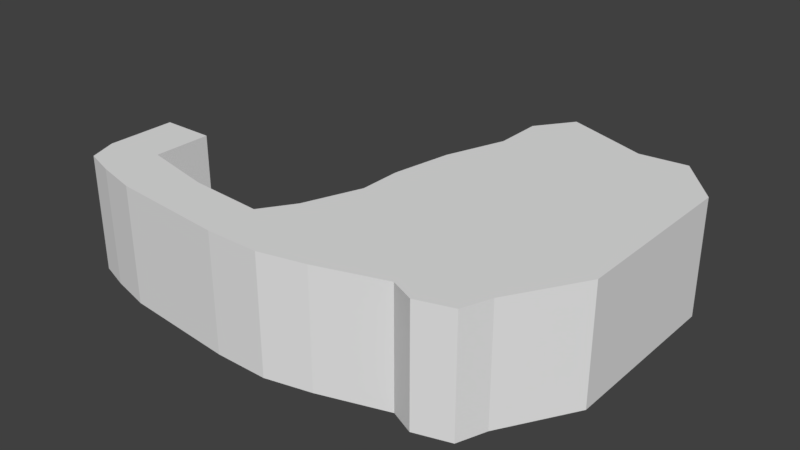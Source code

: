 # Source: lvl4-flat.blend  (saved by Blender 2.77.0; exported with 4.5.12 LTS)
import bpy
from mathutils import Matrix  # noqa: F401  (used for matrix-valued properties, if any)

bpy.ops.wm.read_factory_settings(use_empty=True)
scene = bpy.context.scene
scene.name = 'Scene'

# ---- collections
col_collection_1 = bpy.data.collections.new('Collection 1'); scene.collection.children.link(col_collection_1)

# ---- world
world_world = bpy.data.worlds.new('World'); scene.world = world_world
world_world.color = (0.05088, 0.05088, 0.05088)
world_world.use_sun_shadow = False
world_world.sun_shadow_jitter_overblur = 0.0
world_world.cycles.sampling_method = 'MANUAL'

# ---- meshes
me_plane = bpy.data.meshes.new('Plane')
me_plane.from_pydata([(-6.0, -5.085, 0.0), (1.0, -7.085, 0.0), (-7.0, 4.085, 0.0), (-2.0, 4.085, 0.0), (-3.0, -6.085, 0.0), (-3.0, 4.085, 0.0), (-7.0, -2.434, 0.0), (-2.0, -1.434, 0.0), (-3.0, -2.434, 0.0), (12.0, -8.085, 0.0), (12.0, -3.434, 0.0), (17.0, -8.085, 0.0), (14.0, -0.4341, 0.0), (33.0, -5.085, 0.0), (34.0, -2.434, 0.0), (19.0, 24.57, 0.0), (34.0, 25.57, 0.0), (19.0, 19.97, 0.0), (17.0, 14.37, 0.0), (16.0, 8.766, 0.0), (16.0, 4.846, 0.0), (38.0, 4.166, 0.0), (38.0, 9.766, 0.0), (38.0, 15.37, 0.0), (38.0, 20.97, 0.0), (29.75, -2.434, 0.0), (25.5, -2.434, 0.0), (21.25, -2.434, 0.0), (21.25, -7.085, 0.0), (27.5, -5.085, 0.0), (29.75, -6.085, 0.0), (29.49, 25.11, 0.0), (25.5, 26.57, 0.0), (21.51, 28.02, 0.0), (29.75, 3.166, 0.0), (25.5, 3.166, 0.0), (21.25, 3.166, 0.0), (29.75, 8.766, 0.0), (25.5, 8.766, 0.0), (21.25, 8.766, 0.0), (29.75, 14.37, 0.0), (25.5, 14.37, 0.0), (21.25, 14.37, 0.0), (29.75, 19.97, 0.0), (25.5, 19.97, 0.0), (21.25, 19.97, 0.0), (5.0, -2.934, 0.0), (6.5, -7.585, 0.0), (-6.0, -5.085, -11.0), (1.0, -7.085, -11.0), (-7.0, 4.085, -11.0), (-2.0, 4.085, -11.0), (-3.0, -6.085, -11.0), (-3.0, 4.085, -11.0), (-7.0, -2.434, -11.0), (-2.0, -1.434, -11.0), (-3.0, -2.434, -11.0), (12.0, -8.085, -11.0), (12.0, -3.434, -11.0), (17.0, -8.085, -11.0), (14.0, -0.4341, -11.0), (33.0, -5.085, -11.0), (34.0, -2.434, -11.0), (19.0, 24.57, -11.0), (34.0, 25.57, -11.0), (19.0, 19.97, -11.0), (17.0, 14.37, -11.0), (16.0, 8.766, -11.0), (16.0, 4.846, -11.0), (38.0, 4.166, -11.0), (38.0, 9.766, -11.0), (38.0, 15.37, -11.0), (38.0, 20.97, -11.0), (29.75, -2.434, -11.0), (25.5, -2.434, -11.0), (21.25, -2.434, -11.0), (21.25, -7.085, -11.0), (27.5, -5.085, -11.0), (29.75, -6.085, -11.0), (29.49, 25.11, -11.0), (25.5, 26.57, -11.0), (21.51, 28.02, -11.0), (29.75, 3.166, -11.0), (25.5, 3.166, -11.0), (21.25, 3.166, -11.0), (29.75, 8.766, -11.0), (25.5, 8.766, -11.0), (21.25, 8.766, -11.0), (29.75, 14.37, -11.0), (25.5, 14.37, -11.0), (21.25, 14.37, -11.0), (29.75, 19.97, -11.0), (25.5, 19.97, -11.0), (21.25, 19.97, -11.0), (5.0, -2.934, -11.0), (6.5, -7.585, -11.0)], [], [(8, 7, 3, 5), (6, 8, 5, 2), (0, 4, 8, 6), (4, 1, 7, 8), (46, 47, 9, 10), (10, 9, 11, 12), (25, 30, 13, 14), (43, 24, 16, 31), (25, 14, 21, 34), (34, 21, 22, 37), (37, 22, 23, 40), (40, 23, 24, 43), (18, 42, 45, 17), (42, 41, 44, 45), (41, 40, 43, 44), (19, 39, 42, 18), (39, 38, 41, 42), (38, 37, 40, 41), (20, 36, 39, 19), (36, 35, 38, 39), (35, 34, 37, 38), (12, 27, 36, 20), (27, 26, 35, 36), (26, 25, 34, 35), (17, 45, 33, 15), (45, 44, 32, 33), (44, 43, 31, 32), (12, 11, 28, 27), (27, 28, 29, 26), (26, 29, 30, 25), (7, 1, 47, 46), (56, 53, 51, 55), (54, 50, 53, 56), (48, 54, 56, 52), (52, 56, 55, 49), (94, 58, 57, 95), (58, 60, 59, 57), (73, 62, 61, 78), (91, 79, 64, 72), (73, 82, 69, 62), (82, 85, 70, 69), (85, 88, 71, 70), (88, 91, 72, 71), (66, 65, 93, 90), (90, 93, 92, 89), (89, 92, 91, 88), (67, 66, 90, 87), (87, 90, 89, 86), (86, 89, 88, 85), (68, 67, 87, 84), (84, 87, 86, 83), (83, 86, 85, 82), (60, 68, 84, 75), (75, 84, 83, 74), (74, 83, 82, 73), (65, 63, 81, 93), (93, 81, 80, 92), (92, 80, 79, 91), (60, 75, 76, 59), (75, 74, 77, 76), (74, 73, 78, 77), (55, 94, 95, 49), (14, 62, 69, 21), (16, 64, 79, 31), (7, 55, 51, 3), (21, 69, 70, 22), (12, 60, 58, 10), (31, 79, 80, 32), (5, 53, 50, 2), (22, 70, 71, 23), (9, 57, 59, 11), (32, 80, 81, 33), (0, 48, 52, 4), (23, 71, 72, 24), (13, 61, 62, 14), (3, 51, 53, 5), (30, 78, 61, 13), (2, 50, 54, 6), (33, 81, 63, 15), (10, 58, 94, 46), (20, 68, 60, 12), (1, 49, 95, 47), (24, 72, 64, 16), (15, 63, 65, 17), (17, 65, 66, 18), (11, 59, 76, 28), (18, 66, 67, 19), (46, 94, 55, 7), (28, 76, 77, 29), (6, 54, 48, 0), (19, 67, 68, 20), (47, 95, 57, 9), (29, 77, 78, 30), (4, 52, 49, 1)])
_uv = me_plane.uv_layers.new(name='UVMap')
_uv.uv.foreach_set('vector', [0.0, 0.0, 1.0, 0.0, 1.0, 1.0, 0.0, 1.0, 0.0, 0.0, 1.0, 0.0, 1.0, 1.0, 0.0, 1.0, 0.0, 0.0, 1.0, 0.0, 1.0, 1.0, 0.0, 1.0, 0.0, 0.0, 1.0, 0.0, 1.0, 1.0, 0.0, 1.0, 0.0, 0.0, 1.0, 0.0, 1.0, 1.0, 0.0, 1.0, 0.0, 0.0, 1.0, 0.0, 1.0, 1.0, 0.0, 1.0, 0.0, 0.0, 1.0, 0.0, 1.0, 1.0, 0.0, 1.0, 0.0, 0.0, 1.0, 0.0, 1.0, 1.0, 0.0, 1.0, 0.0, 0.0, 1.0, 0.0, 1.0, 1.0, 0.0, 1.0, 0.0, 0.0, 1.0, 0.0, 1.0, 1.0, 0.0, 1.0, 0.0, 0.0, 1.0, 0.0, 1.0, 1.0, 0.0, 1.0, 0.0, 0.0, 1.0, 0.0, 1.0, 1.0, 0.0, 1.0, 0.0, 0.0, 1.0, 0.0, 1.0, 1.0, 0.0, 1.0, 0.0, 0.0, 1.0, 0.0, 1.0, 1.0, 0.0, 1.0, 0.0, 0.0, 1.0, 0.0, 1.0, 1.0, 0.0, 1.0, 0.0, 0.0, 1.0, 0.0, 1.0, 1.0, 0.0, 1.0, 0.0, 0.0, 1.0, 0.0, 1.0, 1.0, 0.0, 1.0, 0.0, 0.0, 1.0, 0.0, 1.0, 1.0, 0.0, 1.0, 0.0, 0.0, 1.0, 0.0, 1.0, 1.0, 0.0, 1.0, 0.0, 0.0, 1.0, 0.0, 1.0, 1.0, 0.0, 1.0, 0.0, 0.0, 1.0, 0.0, 1.0, 1.0, 0.0, 1.0, 0.0, 0.0, 1.0, 0.0, 1.0, 1.0, 0.0, 1.0, 0.0, 0.0, 1.0, 0.0, 1.0, 1.0, 0.0, 1.0, 0.0, 0.0, 1.0, 0.0, 1.0, 1.0, 0.0, 1.0, 0.0, 0.0, 1.0, 0.0, 1.0, 1.0, 0.0, 1.0, 0.0, 0.0, 1.0, 0.0, 1.0, 1.0, 0.0, 1.0, 0.0, 0.0, 1.0, 0.0, 1.0, 1.0, 0.0, 1.0, 0.0, 0.0, 1.0, 0.0, 1.0, 1.0, 0.0, 1.0, 0.0, 0.0, 1.0, 0.0, 1.0, 1.0, 0.0, 1.0, 0.0, 0.0, 1.0, 0.0, 1.0, 1.0, 0.0, 1.0, 0.0, 0.0, 1.0, 0.0, 1.0, 1.0, 0.0, 1.0, 0.0, 0.0, 1.0, 0.0, 1.0, 1.0, 0.0, 1.0, 0.0, 0.0, 1.0, 0.0, 1.0, 1.0, 0.0, 1.0, 0.0, 0.0, 1.0, 0.0, 1.0, 1.0, 0.0, 1.0, 0.0, 0.0, 1.0, 0.0, 1.0, 1.0, 0.0, 1.0, 0.0, 0.0, 1.0, 0.0, 1.0, 1.0, 0.0, 1.0, 0.0, 0.0, 1.0, 0.0, 1.0, 1.0, 0.0, 1.0, 0.0, 0.0, 1.0, 0.0, 1.0, 1.0, 0.0, 1.0, 0.0, 0.0, 1.0, 0.0, 1.0, 1.0, 0.0, 1.0, 0.0, 0.0, 1.0, 0.0, 1.0, 1.0, 0.0, 1.0, 0.0, 0.0, 1.0, 0.0, 1.0, 1.0, 0.0, 1.0, 0.0, 0.0, 1.0, 0.0, 1.0, 1.0, 0.0, 1.0, 0.0, 0.0, 1.0, 0.0, 1.0, 1.0, 0.0, 1.0, 0.0, 0.0, 1.0, 0.0, 1.0, 1.0, 0.0, 1.0, 0.0, 0.0, 1.0, 0.0, 1.0, 1.0, 0.0, 1.0, 0.0, 0.0, 1.0, 0.0, 1.0, 1.0, 0.0, 1.0, 0.0, 0.0, 1.0, 0.0, 1.0, 1.0, 0.0, 1.0, 0.0, 0.0, 1.0, 0.0, 1.0, 1.0, 0.0, 1.0, 0.0, 0.0, 1.0, 0.0, 1.0, 1.0, 0.0, 1.0, 0.0, 0.0, 1.0, 0.0, 1.0, 1.0, 0.0, 1.0, 0.0, 0.0, 1.0, 0.0, 1.0, 1.0, 0.0, 1.0, 0.0, 0.0, 1.0, 0.0, 1.0, 1.0, 0.0, 1.0, 0.0, 0.0, 1.0, 0.0, 1.0, 1.0, 0.0, 1.0, 0.0, 0.0, 1.0, 0.0, 1.0, 1.0, 0.0, 1.0, 0.0, 0.0, 1.0, 0.0, 1.0, 1.0, 0.0, 1.0, 0.0, 0.0, 1.0, 0.0, 1.0, 1.0, 0.0, 1.0, 0.0, 0.0, 1.0, 0.0, 1.0, 1.0, 0.0, 1.0, 0.0, 0.0, 1.0, 0.0, 1.0, 1.0, 0.0, 1.0, 0.0, 0.0, 1.0, 0.0, 1.0, 1.0, 0.0, 1.0, 0.0, 0.0, 1.0, 0.0, 1.0, 1.0, 0.0, 1.0, 0.0, 0.0, 1.0, 0.0, 1.0, 1.0, 0.0, 1.0, 0.0, 0.0, 1.0, 0.0, 1.0, 1.0, 0.0, 1.0, 0.0, 0.0, 1.0, 0.0, 1.0, 1.0, 0.0, 1.0, 0.0, 0.0, 1.0, 0.0, 1.0, 1.0, 0.0, 1.0, 0.0, 0.0, 1.0, 0.0, 1.0, 1.0, 0.0, 1.0, 0.0, 0.0, 1.0, 0.0, 1.0, 1.0, 0.0, 1.0, 0.0, 0.0, 1.0, 0.0, 1.0, 1.0, 0.0, 1.0, 0.0, 0.0, 1.0, 0.0, 1.0, 1.0, 0.0, 1.0, 0.0, 0.0, 1.0, 0.0, 1.0, 1.0, 0.0, 1.0, 0.0, 0.0, 1.0, 0.0, 1.0, 1.0, 0.0, 1.0, 0.0, 0.0, 1.0, 0.0, 1.0, 1.0, 0.0, 1.0, 0.0, 0.0, 1.0, 0.0, 1.0, 1.0, 0.0, 1.0, 0.0, 0.0, 1.0, 0.0, 1.0, 1.0, 0.0, 1.0, 0.0, 0.0, 1.0, 0.0, 1.0, 1.0, 0.0, 1.0, 0.0, 0.0, 1.0, 0.0, 1.0, 1.0, 0.0, 1.0, 0.0, 0.0, 1.0, 0.0, 1.0, 1.0, 0.0, 1.0, 0.0, 0.0, 1.0, 0.0, 1.0, 1.0, 0.0, 1.0, 0.0, 0.0, 1.0, 0.0, 1.0, 1.0, 0.0, 1.0, 0.0, 0.0, 1.0, 0.0, 1.0, 1.0, 0.0, 1.0, 0.0, 0.0, 1.0, 0.0, 1.0, 1.0, 0.0, 1.0, 0.0, 0.0, 1.0, 0.0, 1.0, 1.0, 0.0, 1.0, 0.0, 0.0, 1.0, 0.0, 1.0, 1.0, 0.0, 1.0, 0.0, 0.0, 1.0, 0.0, 1.0, 1.0, 0.0, 1.0, 0.0, 0.0, 1.0, 0.0, 1.0, 1.0, 0.0, 1.0, 0.0, 0.0, 1.0, 0.0, 1.0, 1.0, 0.0, 1.0, 0.0, 0.0, 1.0, 0.0, 1.0, 1.0, 0.0, 1.0, 0.0, 0.0, 1.0, 0.0, 1.0, 1.0, 0.0, 1.0, 0.0, 0.0, 1.0, 0.0, 1.0, 1.0, 0.0, 1.0, 0.0, 0.0, 1.0, 0.0, 1.0, 1.0, 0.0, 1.0, 0.0, 0.0, 1.0, 0.0, 1.0, 1.0, 0.0, 1.0, 0.0, 0.0, 1.0, 0.0, 1.0, 1.0, 0.0, 1.0, 0.0, 0.0, 1.0, 0.0, 1.0, 1.0, 0.0, 1.0, 0.0, 0.0, 1.0, 0.0, 1.0, 1.0, 0.0, 1.0, 0.0, 0.0, 1.0, 0.0, 1.0, 1.0, 0.0, 1.0])
me_plane.use_remesh_preserve_volume = False
me_plane.use_remesh_preserve_attributes = False
me_plane.use_mirror_vertex_groups = False
me_plane.update()

# ---- objects
ob_plane = bpy.data.objects.new('Plane', me_plane)

# ---- transforms, parenting, visibility, modifiers, constraints
ob_plane.location = (0.0, 0.0, 0.0)
ob_plane.lineart.crease_threshold = 0.0

# ---- collection membership
col_collection_1.objects.link(ob_plane)

# ---- scene / render settings (as saved in the file)
scene.frame_start = 1; scene.frame_end = 250; scene.frame_set(1)
scene.render.engine = 'BLENDER_EEVEE_NEXT'
scene.render.resolution_percentage = 50
scene.render.dither_intensity = 0.0
scene.cycles.use_denoising = False
scene.cycles.samples = 128
scene.cycles.sampling_pattern = 'TABULATED_SOBOL'
scene.cycles.light_sampling_threshold = 0.0
scene.cycles.use_adaptive_sampling = False
scene.cycles.use_light_tree = False
scene.cycles.blur_glossy = 0.0
scene.cycles.sample_clamp_indirect = 0.0
scene.view_settings.view_transform = 'Standard'
bpy.context.view_layer.update()

# ---- added for rendering (the .blend has no active camera and no usable light): camera, sun
cam_auto = bpy.data.cameras.new('AutoCamera')
cam_auto.lens = 50.0
cam_auto.sensor_width = 36.0
cam_auto.clip_end = 1000.0
ob_auto_camera = bpy.data.objects.new('AutoCamera', cam_auto)
scene.collection.objects.link(ob_auto_camera)
ob_auto_camera.location = (69.8411, -55.2421, 37.9729)
ob_auto_camera.rotation_euler = (1.09748, -7.21219e-08, 0.694738)
scene.camera = ob_auto_camera
light_auto_sun = bpy.data.lights.new('AutoSun', 'SUN')
light_auto_sun.energy = 3.0
light_auto_sun.angle = 0.0523599
ob_auto_sun = bpy.data.objects.new('AutoSun', light_auto_sun)
scene.collection.objects.link(ob_auto_sun)
ob_auto_sun.rotation_euler = (0.872665, 0.174533, 0.523599)
bpy.context.view_layer.update()
